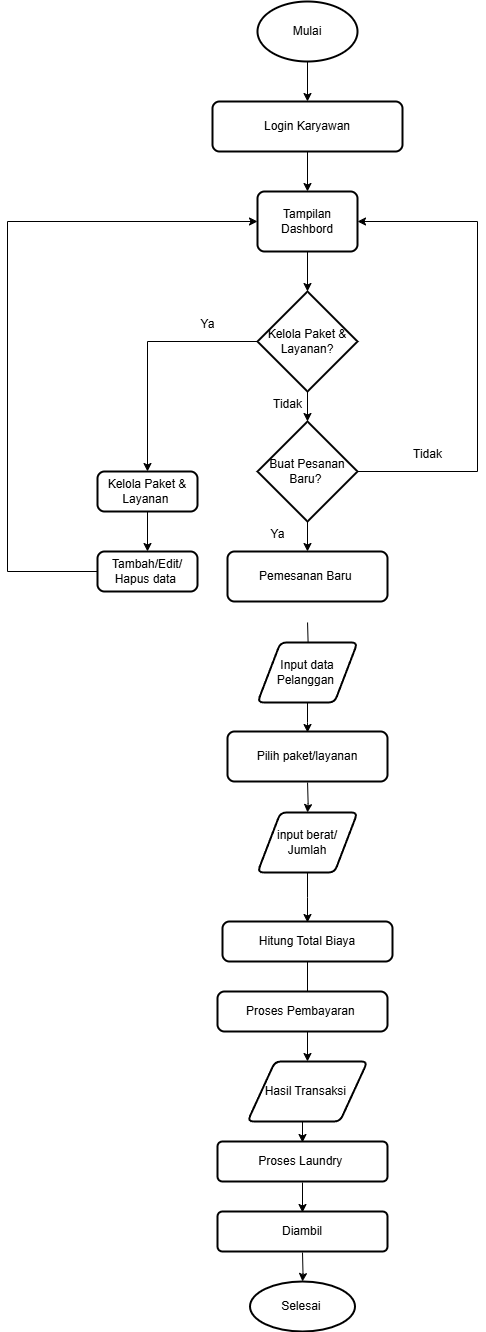

The diagram above was exported from draw.io. Its source (the exported page's mxGraphModel, read from the mxfile embedded in the PNG):
<mxGraphModel dx="1360" dy="1749" grid="1" gridSize="10" guides="1" tooltips="1" connect="1" arrows="1" fold="1" page="1" pageScale="1" pageWidth="827" pageHeight="1169" math="0" shadow="0">
  <root>
    <mxCell id="0" />
    <mxCell id="1" parent="0" />
    <mxCell id="fBe0P4l5GIyZ5pAS6vz0-1" value="Mulai" style="strokeWidth=2;html=1;shape=mxgraph.flowchart.start_1;whiteSpace=wrap;" vertex="1" parent="1">
      <mxGeometry x="140" y="-160" width="100" height="60" as="geometry" />
    </mxCell>
    <mxCell id="fBe0P4l5GIyZ5pAS6vz0-66" value="" style="edgeStyle=orthogonalEdgeStyle;rounded=0;orthogonalLoop=1;jettySize=auto;html=1;" edge="1" parent="1" source="fBe0P4l5GIyZ5pAS6vz0-6" target="fBe0P4l5GIyZ5pAS6vz0-9">
      <mxGeometry relative="1" as="geometry" />
    </mxCell>
    <mxCell id="fBe0P4l5GIyZ5pAS6vz0-6" value="Tampilan Dashbord" style="shape=label;html=1;strokeWidth=2;whiteSpace=wrap;rounded=1;arcSize=14;size=0.23;absoluteArcSize=1;" vertex="1" parent="1">
      <mxGeometry x="140" y="30" width="100" height="60" as="geometry" />
    </mxCell>
    <mxCell id="fBe0P4l5GIyZ5pAS6vz0-7" style="edgeStyle=orthogonalEdgeStyle;rounded=0;orthogonalLoop=1;jettySize=auto;html=1;exitX=0.5;exitY=1;exitDx=0;exitDy=0;" edge="1" parent="1" source="fBe0P4l5GIyZ5pAS6vz0-6" target="fBe0P4l5GIyZ5pAS6vz0-6">
      <mxGeometry relative="1" as="geometry" />
    </mxCell>
    <mxCell id="fBe0P4l5GIyZ5pAS6vz0-61" value="" style="edgeStyle=orthogonalEdgeStyle;rounded=0;orthogonalLoop=1;jettySize=auto;html=1;" edge="1" parent="1" source="fBe0P4l5GIyZ5pAS6vz0-9" target="fBe0P4l5GIyZ5pAS6vz0-57">
      <mxGeometry relative="1" as="geometry" />
    </mxCell>
    <mxCell id="fBe0P4l5GIyZ5pAS6vz0-64" value="" style="edgeStyle=orthogonalEdgeStyle;rounded=0;orthogonalLoop=1;jettySize=auto;html=1;" edge="1" parent="1" source="fBe0P4l5GIyZ5pAS6vz0-9" target="fBe0P4l5GIyZ5pAS6vz0-55">
      <mxGeometry relative="1" as="geometry" />
    </mxCell>
    <mxCell id="fBe0P4l5GIyZ5pAS6vz0-9" value="Kelola Paket &amp;amp; Layanan?" style="strokeWidth=2;html=1;shape=mxgraph.flowchart.decision;whiteSpace=wrap;" vertex="1" parent="1">
      <mxGeometry x="140" y="130" width="100" height="100" as="geometry" />
    </mxCell>
    <mxCell id="fBe0P4l5GIyZ5pAS6vz0-53" value="" style="edgeStyle=orthogonalEdgeStyle;rounded=0;orthogonalLoop=1;jettySize=auto;html=1;" edge="1" parent="1" target="fBe0P4l5GIyZ5pAS6vz0-27">
      <mxGeometry relative="1" as="geometry">
        <mxPoint x="190.05263157894728" y="461" as="sourcePoint" />
      </mxGeometry>
    </mxCell>
    <mxCell id="fBe0P4l5GIyZ5pAS6vz0-11" value="Pemesanan Baru&amp;nbsp;" style="rounded=1;whiteSpace=wrap;html=1;absoluteArcSize=1;arcSize=14;strokeWidth=2;" vertex="1" parent="1">
      <mxGeometry x="110" y="390" width="160" height="50" as="geometry" />
    </mxCell>
    <mxCell id="fBe0P4l5GIyZ5pAS6vz0-77" value="" style="edgeStyle=orthogonalEdgeStyle;rounded=0;orthogonalLoop=1;jettySize=auto;html=1;" edge="1" parent="1" source="fBe0P4l5GIyZ5pAS6vz0-24" target="fBe0P4l5GIyZ5pAS6vz0-31">
      <mxGeometry relative="1" as="geometry" />
    </mxCell>
    <mxCell id="fBe0P4l5GIyZ5pAS6vz0-24" value="Hitung Total Biaya" style="rounded=1;whiteSpace=wrap;html=1;absoluteArcSize=1;arcSize=14;strokeWidth=2;" vertex="1" parent="1">
      <mxGeometry x="105" y="760" width="170" height="40" as="geometry" />
    </mxCell>
    <mxCell id="fBe0P4l5GIyZ5pAS6vz0-54" value="" style="edgeStyle=orthogonalEdgeStyle;rounded=0;orthogonalLoop=1;jettySize=auto;html=1;" edge="1" parent="1" source="fBe0P4l5GIyZ5pAS6vz0-27">
      <mxGeometry relative="1" as="geometry">
        <mxPoint x="190.05263157894728" y="571" as="targetPoint" />
      </mxGeometry>
    </mxCell>
    <mxCell id="fBe0P4l5GIyZ5pAS6vz0-27" value="Input data Pelanggan&amp;nbsp;" style="shape=parallelogram;html=1;strokeWidth=2;perimeter=parallelogramPerimeter;whiteSpace=wrap;rounded=1;arcSize=12;size=0.23;" vertex="1" parent="1">
      <mxGeometry x="140" y="481" width="100" height="60" as="geometry" />
    </mxCell>
    <mxCell id="fBe0P4l5GIyZ5pAS6vz0-43" value="" style="edgeStyle=orthogonalEdgeStyle;rounded=0;orthogonalLoop=1;jettySize=auto;html=1;" edge="1" parent="1" target="fBe0P4l5GIyZ5pAS6vz0-29">
      <mxGeometry relative="1" as="geometry">
        <mxPoint x="190.05263157894728" y="621" as="sourcePoint" />
      </mxGeometry>
    </mxCell>
    <mxCell id="fBe0P4l5GIyZ5pAS6vz0-28" value="Pilih paket/layanan" style="rounded=1;whiteSpace=wrap;html=1;absoluteArcSize=1;arcSize=14;strokeWidth=2;" vertex="1" parent="1">
      <mxGeometry x="110" y="570" width="160" height="50" as="geometry" />
    </mxCell>
    <mxCell id="fBe0P4l5GIyZ5pAS6vz0-74" value="" style="edgeStyle=orthogonalEdgeStyle;rounded=0;orthogonalLoop=1;jettySize=auto;html=1;" edge="1" parent="1" source="fBe0P4l5GIyZ5pAS6vz0-29">
      <mxGeometry relative="1" as="geometry">
        <mxPoint x="190" y="761" as="targetPoint" />
      </mxGeometry>
    </mxCell>
    <mxCell id="fBe0P4l5GIyZ5pAS6vz0-29" value="input berat/ Jumlah" style="shape=parallelogram;html=1;strokeWidth=2;perimeter=parallelogramPerimeter;whiteSpace=wrap;rounded=1;arcSize=12;size=0.23;" vertex="1" parent="1">
      <mxGeometry x="140" y="651" width="100" height="60" as="geometry" />
    </mxCell>
    <mxCell id="fBe0P4l5GIyZ5pAS6vz0-30" value="Proses Pembayaran&amp;nbsp;" style="shape=label;html=1;strokeWidth=2;whiteSpace=wrap;rounded=1;arcSize=14;size=0.23;absoluteArcSize=1;" vertex="1" parent="1">
      <mxGeometry x="100" y="830" width="170" height="40" as="geometry" />
    </mxCell>
    <mxCell id="fBe0P4l5GIyZ5pAS6vz0-34" value="" style="edgeStyle=orthogonalEdgeStyle;rounded=0;orthogonalLoop=1;jettySize=auto;html=1;" edge="1" parent="1">
      <mxGeometry relative="1" as="geometry">
        <mxPoint x="185" y="951" as="sourcePoint" />
        <mxPoint x="185" y="981" as="targetPoint" />
      </mxGeometry>
    </mxCell>
    <mxCell id="fBe0P4l5GIyZ5pAS6vz0-31" value="Hasil Transaksi&amp;nbsp;" style="whiteSpace=wrap;html=1;strokeWidth=2;rounded=1;arcSize=12;shape=parallelogram;perimeter=parallelogramPerimeter;size=0.23;" vertex="1" parent="1">
      <mxGeometry x="130" y="900" width="120" height="60" as="geometry" />
    </mxCell>
    <mxCell id="fBe0P4l5GIyZ5pAS6vz0-36" value="" style="edgeStyle=orthogonalEdgeStyle;rounded=0;orthogonalLoop=1;jettySize=auto;html=1;" edge="1" parent="1">
      <mxGeometry relative="1" as="geometry">
        <mxPoint x="185" y="1021" as="sourcePoint" />
        <mxPoint x="185" y="1051" as="targetPoint" />
      </mxGeometry>
    </mxCell>
    <mxCell id="fBe0P4l5GIyZ5pAS6vz0-33" value="Proses Laundry&amp;nbsp;" style="whiteSpace=wrap;html=1;strokeWidth=2;rounded=1;arcSize=12;" vertex="1" parent="1">
      <mxGeometry x="100" y="980" width="170" height="40" as="geometry" />
    </mxCell>
    <mxCell id="fBe0P4l5GIyZ5pAS6vz0-38" value="" style="edgeStyle=orthogonalEdgeStyle;rounded=0;orthogonalLoop=1;jettySize=auto;html=1;" edge="1" parent="1" target="fBe0P4l5GIyZ5pAS6vz0-37">
      <mxGeometry relative="1" as="geometry">
        <mxPoint x="185" y="1091" as="sourcePoint" />
      </mxGeometry>
    </mxCell>
    <mxCell id="fBe0P4l5GIyZ5pAS6vz0-35" value="Diambil" style="whiteSpace=wrap;html=1;strokeWidth=2;rounded=1;arcSize=12;" vertex="1" parent="1">
      <mxGeometry x="100" y="1050" width="170" height="40" as="geometry" />
    </mxCell>
    <mxCell id="fBe0P4l5GIyZ5pAS6vz0-37" value="Selesai&amp;nbsp;" style="whiteSpace=wrap;html=1;strokeWidth=2;rounded=1;arcSize=12;shape=mxgraph.flowchart.start_1;" vertex="1" parent="1">
      <mxGeometry x="132.5" y="1120" width="105" height="50" as="geometry" />
    </mxCell>
    <mxCell id="fBe0P4l5GIyZ5pAS6vz0-51" value="" style="edgeStyle=orthogonalEdgeStyle;rounded=0;orthogonalLoop=1;jettySize=auto;html=1;" edge="1" parent="1" source="fBe0P4l5GIyZ5pAS6vz0-47" target="fBe0P4l5GIyZ5pAS6vz0-6">
      <mxGeometry relative="1" as="geometry" />
    </mxCell>
    <mxCell id="fBe0P4l5GIyZ5pAS6vz0-67" value="" style="edgeStyle=orthogonalEdgeStyle;rounded=0;orthogonalLoop=1;jettySize=auto;html=1;" edge="1" parent="1" source="fBe0P4l5GIyZ5pAS6vz0-55" target="fBe0P4l5GIyZ5pAS6vz0-11">
      <mxGeometry relative="1" as="geometry" />
    </mxCell>
    <mxCell id="fBe0P4l5GIyZ5pAS6vz0-81" style="edgeStyle=orthogonalEdgeStyle;rounded=0;orthogonalLoop=1;jettySize=auto;html=1;entryX=1;entryY=0.5;entryDx=0;entryDy=0;" edge="1" parent="1" source="fBe0P4l5GIyZ5pAS6vz0-55" target="fBe0P4l5GIyZ5pAS6vz0-6">
      <mxGeometry relative="1" as="geometry">
        <Array as="points">
          <mxPoint x="360" y="310" />
          <mxPoint x="360" y="60" />
        </Array>
      </mxGeometry>
    </mxCell>
    <mxCell id="fBe0P4l5GIyZ5pAS6vz0-55" value="Buat Pesanan Baru?&amp;nbsp;" style="strokeWidth=2;html=1;shape=mxgraph.flowchart.decision;whiteSpace=wrap;" vertex="1" parent="1">
      <mxGeometry x="140" y="260" width="100" height="100" as="geometry" />
    </mxCell>
    <mxCell id="fBe0P4l5GIyZ5pAS6vz0-59" value="" style="edgeStyle=orthogonalEdgeStyle;rounded=0;orthogonalLoop=1;jettySize=auto;html=1;" edge="1" parent="1" source="fBe0P4l5GIyZ5pAS6vz0-57" target="fBe0P4l5GIyZ5pAS6vz0-58">
      <mxGeometry relative="1" as="geometry" />
    </mxCell>
    <mxCell id="fBe0P4l5GIyZ5pAS6vz0-57" value="Kelola Paket &amp;amp; Layanan&amp;nbsp;" style="rounded=1;whiteSpace=wrap;html=1;absoluteArcSize=1;arcSize=14;strokeWidth=2;" vertex="1" parent="1">
      <mxGeometry x="-20" y="310" width="100" height="40" as="geometry" />
    </mxCell>
    <mxCell id="fBe0P4l5GIyZ5pAS6vz0-82" style="edgeStyle=orthogonalEdgeStyle;rounded=0;orthogonalLoop=1;jettySize=auto;html=1;entryX=0;entryY=0.5;entryDx=0;entryDy=0;" edge="1" parent="1" source="fBe0P4l5GIyZ5pAS6vz0-58" target="fBe0P4l5GIyZ5pAS6vz0-6">
      <mxGeometry relative="1" as="geometry">
        <Array as="points">
          <mxPoint x="-110" y="410" />
          <mxPoint x="-110" y="60" />
        </Array>
      </mxGeometry>
    </mxCell>
    <mxCell id="fBe0P4l5GIyZ5pAS6vz0-58" value="Tambah/Edit/ Hapus data&amp;nbsp;" style="rounded=1;whiteSpace=wrap;html=1;absoluteArcSize=1;arcSize=14;strokeWidth=2;" vertex="1" parent="1">
      <mxGeometry x="-20" y="390" width="100" height="40" as="geometry" />
    </mxCell>
    <mxCell id="fBe0P4l5GIyZ5pAS6vz0-65" value="" style="edgeStyle=orthogonalEdgeStyle;rounded=0;orthogonalLoop=1;jettySize=auto;html=1;" edge="1" parent="1" source="fBe0P4l5GIyZ5pAS6vz0-1" target="fBe0P4l5GIyZ5pAS6vz0-47">
      <mxGeometry relative="1" as="geometry">
        <mxPoint x="190" y="-70" as="sourcePoint" />
        <mxPoint x="190" y="100" as="targetPoint" />
      </mxGeometry>
    </mxCell>
    <mxCell id="fBe0P4l5GIyZ5pAS6vz0-47" value="Login Karyawan" style="rounded=1;whiteSpace=wrap;html=1;absoluteArcSize=1;arcSize=14;strokeWidth=2;" vertex="1" parent="1">
      <mxGeometry x="95" y="-60" width="190" height="50" as="geometry" />
    </mxCell>
    <mxCell id="fBe0P4l5GIyZ5pAS6vz0-78" value="Ya" style="text;html=1;align=center;verticalAlign=middle;resizable=0;points=[];autosize=1;strokeColor=none;fillColor=none;" vertex="1" parent="1">
      <mxGeometry x="70" y="148" width="40" height="30" as="geometry" />
    </mxCell>
    <mxCell id="fBe0P4l5GIyZ5pAS6vz0-79" value="Tidak" style="text;html=1;align=center;verticalAlign=middle;resizable=0;points=[];autosize=1;strokeColor=none;fillColor=none;" vertex="1" parent="1">
      <mxGeometry x="145" y="228" width="50" height="30" as="geometry" />
    </mxCell>
    <mxCell id="fBe0P4l5GIyZ5pAS6vz0-80" value="Ya" style="text;html=1;align=center;verticalAlign=middle;resizable=0;points=[];autosize=1;strokeColor=none;fillColor=none;" vertex="1" parent="1">
      <mxGeometry x="140" y="358" width="40" height="30" as="geometry" />
    </mxCell>
    <mxCell id="fBe0P4l5GIyZ5pAS6vz0-83" value="Tidak" style="text;html=1;align=center;verticalAlign=middle;resizable=0;points=[];autosize=1;strokeColor=none;fillColor=none;" vertex="1" parent="1">
      <mxGeometry x="285" y="278" width="50" height="30" as="geometry" />
    </mxCell>
  </root>
</mxGraphModel>